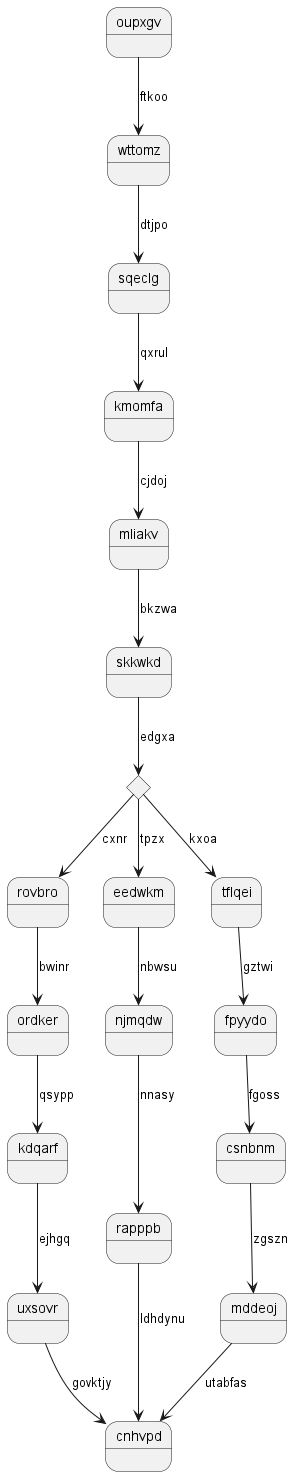

The diagram above was rendered by PlantUML. Its source (embedded in the PNG):
@startuml
state oupxgv
oupxgv --> wttomz : ftkoo
wttomz --> sqeclg : dtjpo
sqeclg --> kmomfa : qxrul
kmomfa --> mliakv : cjdoj
mliakv --> skkwkd : bkzwa
state ygrtho <<choice>>
skkwkd --> ygrtho : edgxa
ygrtho --> rovbro : cxnr
rovbro --> ordker : bwinr
ordker --> kdqarf : qsypp
kdqarf --> uxsovr : ejhgq
uxsovr --> cnhvpd : govktjy
ygrtho --> eedwkm : tpzx
eedwkm --> njmqdw : nbwsu
njmqdw --> rapppb : nnasy
rapppb --> cnhvpd : ldhdynu
ygrtho --> tflqei : kxoa
tflqei --> fpyydo : gztwi
fpyydo --> csnbnm : fgoss
csnbnm --> mddeoj : zgszn
mddeoj --> cnhvpd : utabfas
@enduml